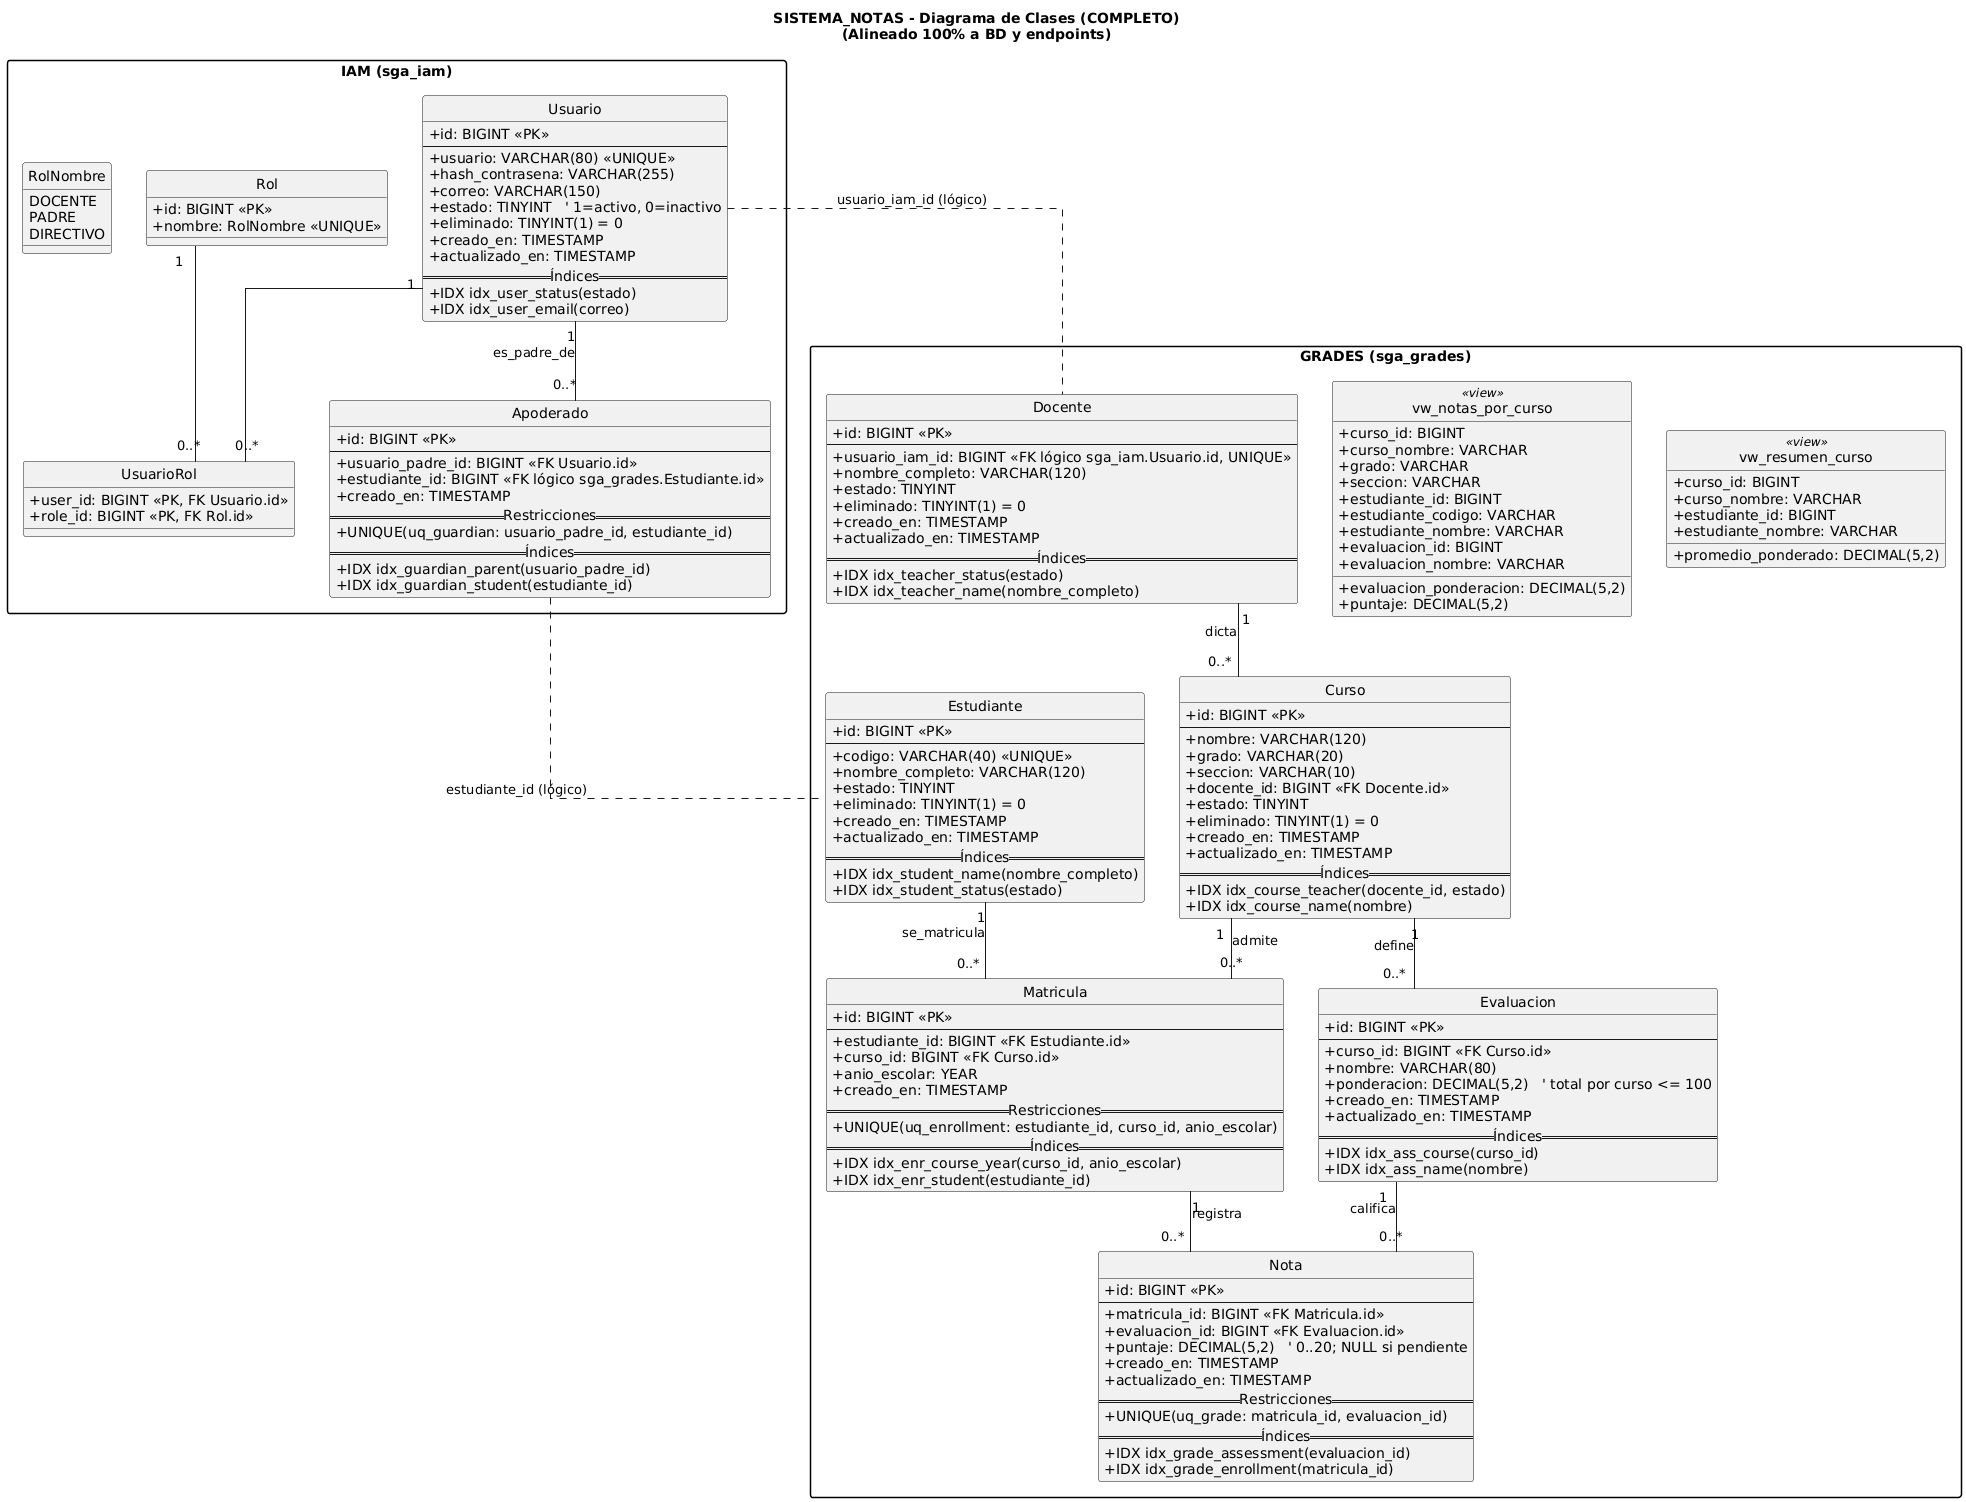

The diagram above was rendered by PlantUML. Its source (embedded in the PNG):
@startuml
title SISTEMA_NOTAS - Diagrama de Clases (COMPLETO)\n(Alineado 100% a BD y endpoints)

skinparam classAttributeIconSize 0
skinparam shadowing false
skinparam linetype ortho
skinparam packageStyle rectangle
hide circle

package "IAM (sga_iam)" {
  enum RolNombre {
    DOCENTE
    PADRE
    DIRECTIVO
  }

  class Rol {
    +id: BIGINT <<PK>>
    +nombre: RolNombre <<UNIQUE>>
  }

  class Usuario {
    +id: BIGINT <<PK>>
    --
    +usuario: VARCHAR(80) <<UNIQUE>>
    +hash_contrasena: VARCHAR(255)
    +correo: VARCHAR(150)
    +estado: TINYINT   ' 1=activo, 0=inactivo
    +eliminado: TINYINT(1) = 0
    +creado_en: TIMESTAMP
    +actualizado_en: TIMESTAMP
    == Índices ==
    +IDX idx_user_status(estado)
    +IDX idx_user_email(correo)
  }

  class UsuarioRol {
    +user_id: BIGINT <<PK, FK Usuario.id>>
    +role_id: BIGINT <<PK, FK Rol.id>>
  }

  class Apoderado {
    +id: BIGINT <<PK>>
    --
    +usuario_padre_id: BIGINT <<FK Usuario.id>>
    +estudiante_id: BIGINT <<FK lógico sga_grades.Estudiante.id>>
    +creado_en: TIMESTAMP
    == Restricciones ==
    +UNIQUE(uq_guardian: usuario_padre_id, estudiante_id)
    == Índices ==
    +IDX idx_guardian_parent(usuario_padre_id)
    +IDX idx_guardian_student(estudiante_id)
  }

  Usuario "1" -- "0..*" UsuarioRol
  Rol     "1" -- "0..*" UsuarioRol
  Usuario "1" -- "0..*" Apoderado : es_padre_de
}

package "GRADES (sga_grades)" {
  class Docente {
    +id: BIGINT <<PK>>
    --
    +usuario_iam_id: BIGINT <<FK lógico sga_iam.Usuario.id, UNIQUE>>
    +nombre_completo: VARCHAR(120)
    +estado: TINYINT
    +eliminado: TINYINT(1) = 0
    +creado_en: TIMESTAMP
    +actualizado_en: TIMESTAMP
    == Índices ==
    +IDX idx_teacher_status(estado)
    +IDX idx_teacher_name(nombre_completo)
  }

  class Estudiante {
    +id: BIGINT <<PK>>
    --
    +codigo: VARCHAR(40) <<UNIQUE>>
    +nombre_completo: VARCHAR(120)
    +estado: TINYINT
    +eliminado: TINYINT(1) = 0
    +creado_en: TIMESTAMP
    +actualizado_en: TIMESTAMP
    == Índices ==
    +IDX idx_student_name(nombre_completo)
    +IDX idx_student_status(estado)
  }

  class Curso {
    +id: BIGINT <<PK>>
    --
    +nombre: VARCHAR(120)
    +grado: VARCHAR(20)
    +seccion: VARCHAR(10)
    +docente_id: BIGINT <<FK Docente.id>>
    +estado: TINYINT
    +eliminado: TINYINT(1) = 0
    +creado_en: TIMESTAMP
    +actualizado_en: TIMESTAMP
    == Índices ==
    +IDX idx_course_teacher(docente_id, estado)
    +IDX idx_course_name(nombre)
  }

  class Matricula {
    +id: BIGINT <<PK>>
    --
    +estudiante_id: BIGINT <<FK Estudiante.id>>
    +curso_id: BIGINT <<FK Curso.id>>
    +anio_escolar: YEAR
    +creado_en: TIMESTAMP
    == Restricciones ==
    +UNIQUE(uq_enrollment: estudiante_id, curso_id, anio_escolar)
    == Índices ==
    +IDX idx_enr_course_year(curso_id, anio_escolar)
    +IDX idx_enr_student(estudiante_id)
  }

  class Evaluacion {
    +id: BIGINT <<PK>>
    --
    +curso_id: BIGINT <<FK Curso.id>>
    +nombre: VARCHAR(80)
    +ponderacion: DECIMAL(5,2)   ' total por curso <= 100
    +creado_en: TIMESTAMP
    +actualizado_en: TIMESTAMP
    == Índices ==
    +IDX idx_ass_course(curso_id)
    +IDX idx_ass_name(nombre)
  }

  class Nota {
    +id: BIGINT <<PK>>
    --
    +matricula_id: BIGINT <<FK Matricula.id>>
    +evaluacion_id: BIGINT <<FK Evaluacion.id>>
    +puntaje: DECIMAL(5,2)   ' 0..20; NULL si pendiente
    +creado_en: TIMESTAMP
    +actualizado_en: TIMESTAMP
    == Restricciones ==
    +UNIQUE(uq_grade: matricula_id, evaluacion_id)
    == Índices ==
    +IDX idx_grade_assessment(evaluacion_id)
    +IDX idx_grade_enrollment(matricula_id)
  }

  ' Vistas de reporte (sólo lectura)
  class "vw_notas_por_curso" <<view>> {
    +curso_id: BIGINT
    +curso_nombre: VARCHAR
    +grado: VARCHAR
    +seccion: VARCHAR
    +estudiante_id: BIGINT
    +estudiante_codigo: VARCHAR
    +estudiante_nombre: VARCHAR
    +evaluacion_id: BIGINT
    +evaluacion_nombre: VARCHAR
    +evaluacion_ponderacion: DECIMAL(5,2)
    +puntaje: DECIMAL(5,2)
  }

  class "vw_resumen_curso" <<view>> {
    +curso_id: BIGINT
    +curso_nombre: VARCHAR
    +estudiante_id: BIGINT
    +estudiante_nombre: VARCHAR
    +promedio_ponderado: DECIMAL(5,2)
  }

  Docente   "1" -- "0..*" Curso       : dicta
  Estudiante "1" -- "0..*" Matricula  : se_matricula
  Curso     "1" -- "0..*" Matricula   : admite
  Curso     "1" -- "0..*" Evaluacion  : define
  Matricula "1" -- "0..*" Nota        : registra
  Evaluacion "1" -- "0..*" Nota       : califica

  ' Relaciones lógicas entre contextos
  Usuario .. Docente      : usuario_iam_id (lógico)
  Apoderado .. Estudiante : estudiante_id (lógico)
}
@enduml